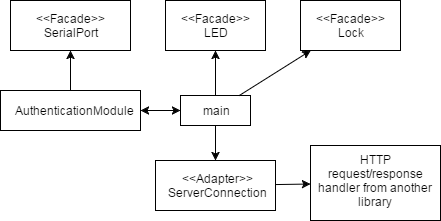

The diagram above was exported from draw.io. Its source (the exported page's mxGraphModel, read from the mxfile embedded in the PNG):
<mxGraphModel dx="520" dy="788" grid="1" gridSize="10" guides="1" tooltips="1" connect="1" arrows="1" fold="1" page="1" pageScale="1" pageWidth="850" pageHeight="1100" background="#ffffff" math="0" shadow="0">
  <root>
    <mxCell id="0" />
    <mxCell id="1" parent="0" />
    <mxCell id="15f7ae86339cf539-1" value="&amp;lt;&amp;lt;Facade&amp;gt;&amp;gt;&lt;div&gt;SerialPort&lt;/div&gt;" style="whiteSpace=wrap;html=1;fillColor=#ffffff;align=center;" vertex="1" parent="1">
      <mxGeometry x="100" y="270" width="120" height="50" as="geometry" />
    </mxCell>
    <mxCell id="15f7ae86339cf539-2" value="&amp;lt;&amp;lt;Facade&amp;gt;&amp;gt;&lt;div&gt;LED&lt;/div&gt;" style="whiteSpace=wrap;html=1;fillColor=#ffffff;align=center;" vertex="1" parent="1">
      <mxGeometry x="255" y="270" width="100" height="50" as="geometry" />
    </mxCell>
    <mxCell id="15f7ae86339cf539-3" value="&amp;lt;&amp;lt;Facade&amp;gt;&amp;gt;&lt;div&gt;Lock&lt;/div&gt;" style="whiteSpace=wrap;html=1;fillColor=#ffffff;align=center;" vertex="1" parent="1">
      <mxGeometry x="390" y="270" width="100" height="50" as="geometry" />
    </mxCell>
    <mxCell id="15f7ae86339cf539-4" value="AuthenticationModule" style="whiteSpace=wrap;html=1;fillColor=#ffffff;align=center;" vertex="1" parent="1">
      <mxGeometry x="90" y="360" width="140" height="40" as="geometry" />
    </mxCell>
    <mxCell id="15f7ae86339cf539-5" value="&lt;div&gt;&amp;lt;&amp;lt;Adapter&amp;gt;&amp;gt;&lt;/div&gt;ServerConnection" style="whiteSpace=wrap;html=1;fillColor=#ffffff;align=center;" vertex="1" parent="1">
      <mxGeometry x="245" y="430" width="120" height="50" as="geometry" />
    </mxCell>
    <mxCell id="15f7ae86339cf539-6" value="" style="endArrow=classic;html=1;labelBackgroundColor=#ffffff;" edge="1" parent="1" source="15f7ae86339cf539-4" target="15f7ae86339cf539-1">
      <mxGeometry width="50" height="50" relative="1" as="geometry">
        <mxPoint x="140" y="570" as="sourcePoint" />
        <mxPoint x="190" y="520" as="targetPoint" />
      </mxGeometry>
    </mxCell>
    <mxCell id="15f7ae86339cf539-7" value="HTTP request/response handler from another library" style="whiteSpace=wrap;html=1;fillColor=#ffffff;align=center;verticalAlign=top;" vertex="1" parent="1">
      <mxGeometry x="400" y="415" width="130" height="75" as="geometry" />
    </mxCell>
    <mxCell id="15f7ae86339cf539-8" value="" style="endArrow=classic;html=1;labelBackgroundColor=#ffffff;" edge="1" parent="1" source="15f7ae86339cf539-5" target="15f7ae86339cf539-7">
      <mxGeometry width="50" height="50" relative="1" as="geometry">
        <mxPoint x="430" y="490" as="sourcePoint" />
        <mxPoint x="480" y="440" as="targetPoint" />
      </mxGeometry>
    </mxCell>
    <mxCell id="15f7ae86339cf539-9" value="main" style="whiteSpace=wrap;html=1;fillColor=#ffffff;align=center;" vertex="1" parent="1">
      <mxGeometry x="270" y="365" width="70" height="30" as="geometry" />
    </mxCell>
    <mxCell id="15f7ae86339cf539-10" value="" style="endArrow=classic;html=1;labelBackgroundColor=#ffffff;" edge="1" parent="1" source="15f7ae86339cf539-9" target="15f7ae86339cf539-2">
      <mxGeometry width="50" height="50" relative="1" as="geometry">
        <mxPoint x="210" y="470" as="sourcePoint" />
        <mxPoint x="230" y="480" as="targetPoint" />
      </mxGeometry>
    </mxCell>
    <mxCell id="15f7ae86339cf539-11" value="" style="endArrow=classic;html=1;labelBackgroundColor=#ffffff;" edge="1" parent="1" source="15f7ae86339cf539-9" target="15f7ae86339cf539-3">
      <mxGeometry width="50" height="50" relative="1" as="geometry">
        <mxPoint x="270" y="500" as="sourcePoint" />
        <mxPoint x="320" y="450" as="targetPoint" />
      </mxGeometry>
    </mxCell>
    <mxCell id="15f7ae86339cf539-12" value="" style="endArrow=classic;html=1;labelBackgroundColor=#ffffff;" edge="1" parent="1" source="15f7ae86339cf539-9" target="15f7ae86339cf539-5">
      <mxGeometry width="50" height="50" relative="1" as="geometry">
        <mxPoint x="330" y="490" as="sourcePoint" />
        <mxPoint x="380" y="440" as="targetPoint" />
      </mxGeometry>
    </mxCell>
    <mxCell id="15f7ae86339cf539-13" value="" style="endArrow=classic;startArrow=classic;html=1;labelBackgroundColor=#ffffff;" edge="1" parent="1" source="15f7ae86339cf539-4" target="15f7ae86339cf539-9">
      <mxGeometry width="50" height="50" relative="1" as="geometry">
        <mxPoint x="250" y="500" as="sourcePoint" />
        <mxPoint x="300" y="450" as="targetPoint" />
      </mxGeometry>
    </mxCell>
  </root>
</mxGraphModel>